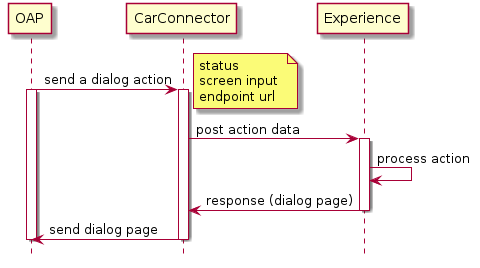

The diagram above was rendered by PlantUML. Its source (embedded in the PNG):
@startuml

 

participant OAP order 1
participant CarConnector order 1
participant Experience order 92


hide footbox

OAP -> CarConnector: send a dialog action

note right
	status 
	screen input 
	endpoint url
end note

activate OAP
activate CarConnector

CarConnector -> Experience: post action data

activate Experience
Experience -> Experience: process action

Experience -> CarConnector: response (dialog page)
deactivate Experience



CarConnector -> OAP: send dialog page

deactivate CarConnector
deactivate OAP

@enduml